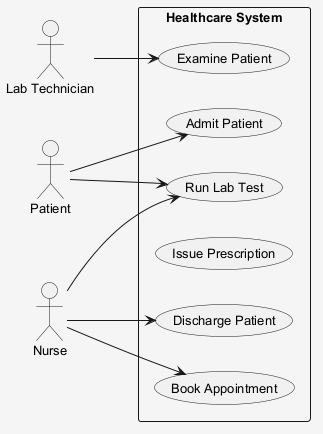

The diagram above was rendered by PlantUML. Its source (embedded in the PNG):
@startuml
skinparam shadowing false
skinparam backgroundColor #F5F5F5
skinparam defaultFontSize 13
left to right direction
actor "Patient" as P
actor "Lab Technician" as LT
actor "Nurse" as N
rectangle "Healthcare System" {
  usecase "Run Lab Test" as UC_RunLabTest
  usecase "Examine Patient" as UC_ExaminePatient
  usecase "Book Appointment" as UC_BookAppointment
  usecase "Issue Prescription" as UC_IssuePrescription
  usecase "Admit Patient" as UC_AdmitPatient
  usecase "Discharge Patient" as UC_DischargePatient
}
P --> UC_RunLabTest
P --> UC_AdmitPatient
LT --> UC_ExaminePatient
N --> UC_BookAppointment
N --> UC_RunLabTest
N --> UC_DischargePatient
@enduml